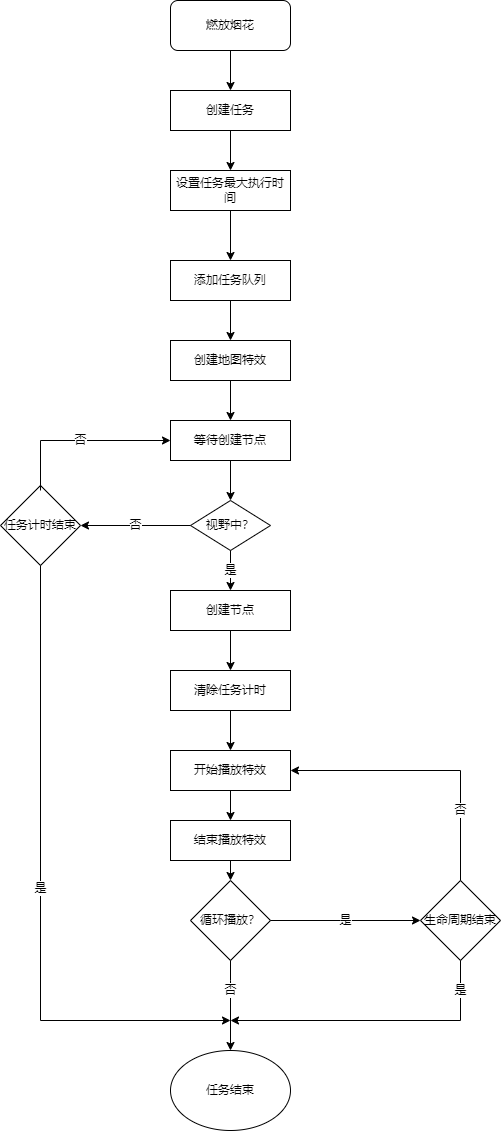

The diagram above was exported from draw.io. Its source (the exported page's mxGraphModel, read from the mxfile embedded in the PNG):
<mxGraphModel dx="1422" dy="738" grid="1" gridSize="10" guides="1" tooltips="1" connect="1" arrows="1" fold="1" page="1" pageScale="1" pageWidth="827" pageHeight="1169" math="0" shadow="0">
  <root>
    <mxCell id="WIyWlLk6GJQsqaUBKTNV-0" />
    <mxCell id="WIyWlLk6GJQsqaUBKTNV-1" parent="WIyWlLk6GJQsqaUBKTNV-0" />
    <mxCell id="I-ZUUoVDOmw8SWRHx47G-12" value="" style="edgeStyle=orthogonalEdgeStyle;rounded=0;orthogonalLoop=1;jettySize=auto;html=1;" edge="1" parent="WIyWlLk6GJQsqaUBKTNV-1" source="I-ZUUoVDOmw8SWRHx47G-0" target="I-ZUUoVDOmw8SWRHx47G-1">
      <mxGeometry relative="1" as="geometry" />
    </mxCell>
    <mxCell id="I-ZUUoVDOmw8SWRHx47G-0" value="燃放烟花" style="rounded=1;whiteSpace=wrap;html=1;" vertex="1" parent="WIyWlLk6GJQsqaUBKTNV-1">
      <mxGeometry x="330" y="20" width="120" height="50" as="geometry" />
    </mxCell>
    <mxCell id="I-ZUUoVDOmw8SWRHx47G-13" value="" style="edgeStyle=orthogonalEdgeStyle;rounded=0;orthogonalLoop=1;jettySize=auto;html=1;" edge="1" parent="WIyWlLk6GJQsqaUBKTNV-1" source="I-ZUUoVDOmw8SWRHx47G-1" target="I-ZUUoVDOmw8SWRHx47G-2">
      <mxGeometry relative="1" as="geometry" />
    </mxCell>
    <mxCell id="I-ZUUoVDOmw8SWRHx47G-1" value="创建任务" style="rounded=0;whiteSpace=wrap;html=1;" vertex="1" parent="WIyWlLk6GJQsqaUBKTNV-1">
      <mxGeometry x="330" y="110" width="120" height="40" as="geometry" />
    </mxCell>
    <mxCell id="I-ZUUoVDOmw8SWRHx47G-15" value="" style="edgeStyle=orthogonalEdgeStyle;rounded=0;orthogonalLoop=1;jettySize=auto;html=1;" edge="1" parent="WIyWlLk6GJQsqaUBKTNV-1" source="I-ZUUoVDOmw8SWRHx47G-2" target="I-ZUUoVDOmw8SWRHx47G-3">
      <mxGeometry relative="1" as="geometry" />
    </mxCell>
    <mxCell id="I-ZUUoVDOmw8SWRHx47G-2" value="设置任务最大执行时间" style="rounded=0;whiteSpace=wrap;html=1;" vertex="1" parent="WIyWlLk6GJQsqaUBKTNV-1">
      <mxGeometry x="330" y="190" width="120" height="40" as="geometry" />
    </mxCell>
    <mxCell id="I-ZUUoVDOmw8SWRHx47G-3" value="添加任务队列" style="rounded=0;whiteSpace=wrap;html=1;" vertex="1" parent="WIyWlLk6GJQsqaUBKTNV-1">
      <mxGeometry x="330" y="280" width="120" height="40" as="geometry" />
    </mxCell>
    <mxCell id="I-ZUUoVDOmw8SWRHx47G-4" value="任务结束" style="ellipse;whiteSpace=wrap;html=1;" vertex="1" parent="WIyWlLk6GJQsqaUBKTNV-1">
      <mxGeometry x="330" y="1070" width="120" height="80" as="geometry" />
    </mxCell>
    <mxCell id="I-ZUUoVDOmw8SWRHx47G-6" value="创建地图特效" style="rounded=0;whiteSpace=wrap;html=1;" vertex="1" parent="WIyWlLk6GJQsqaUBKTNV-1">
      <mxGeometry x="330" y="360" width="120" height="40" as="geometry" />
    </mxCell>
    <mxCell id="I-ZUUoVDOmw8SWRHx47G-8" value="生命周期结束" style="rhombus;whiteSpace=wrap;html=1;" vertex="1" parent="WIyWlLk6GJQsqaUBKTNV-1">
      <mxGeometry x="580" y="900" width="80" height="80" as="geometry" />
    </mxCell>
    <mxCell id="I-ZUUoVDOmw8SWRHx47G-11" value="" style="endArrow=classic;html=1;rounded=0;entryX=0.5;entryY=0;entryDx=0;entryDy=0;exitX=0.5;exitY=1;exitDx=0;exitDy=0;" edge="1" parent="WIyWlLk6GJQsqaUBKTNV-1" source="I-ZUUoVDOmw8SWRHx47G-3" target="I-ZUUoVDOmw8SWRHx47G-6">
      <mxGeometry width="50" height="50" relative="1" as="geometry">
        <mxPoint x="390" y="400" as="sourcePoint" />
        <mxPoint x="440" y="350" as="targetPoint" />
      </mxGeometry>
    </mxCell>
    <mxCell id="I-ZUUoVDOmw8SWRHx47G-19" value="" style="endArrow=classic;html=1;rounded=0;exitX=0.5;exitY=1;exitDx=0;exitDy=0;" edge="1" parent="WIyWlLk6GJQsqaUBKTNV-1" source="I-ZUUoVDOmw8SWRHx47G-6" target="I-ZUUoVDOmw8SWRHx47G-41">
      <mxGeometry width="50" height="50" relative="1" as="geometry">
        <mxPoint x="370" y="550" as="sourcePoint" />
        <mxPoint x="390" y="545" as="targetPoint" />
      </mxGeometry>
    </mxCell>
    <mxCell id="I-ZUUoVDOmw8SWRHx47G-41" value="等待创建节点" style="rounded=0;whiteSpace=wrap;html=1;" vertex="1" parent="WIyWlLk6GJQsqaUBKTNV-1">
      <mxGeometry x="330" y="440" width="120" height="40" as="geometry" />
    </mxCell>
    <mxCell id="I-ZUUoVDOmw8SWRHx47G-42" value="视野中？" style="rhombus;whiteSpace=wrap;html=1;" vertex="1" parent="WIyWlLk6GJQsqaUBKTNV-1">
      <mxGeometry x="350" y="520" width="80" height="50" as="geometry" />
    </mxCell>
    <mxCell id="I-ZUUoVDOmw8SWRHx47G-46" value="创建节点" style="rounded=0;whiteSpace=wrap;html=1;" vertex="1" parent="WIyWlLk6GJQsqaUBKTNV-1">
      <mxGeometry x="330" y="610" width="120" height="40" as="geometry" />
    </mxCell>
    <mxCell id="I-ZUUoVDOmw8SWRHx47G-48" value="清除任务计时" style="rounded=0;whiteSpace=wrap;html=1;" vertex="1" parent="WIyWlLk6GJQsqaUBKTNV-1">
      <mxGeometry x="330" y="690" width="120" height="40" as="geometry" />
    </mxCell>
    <mxCell id="I-ZUUoVDOmw8SWRHx47G-49" value="开始播放特效" style="rounded=0;whiteSpace=wrap;html=1;" vertex="1" parent="WIyWlLk6GJQsqaUBKTNV-1">
      <mxGeometry x="330" y="770" width="120" height="40" as="geometry" />
    </mxCell>
    <mxCell id="I-ZUUoVDOmw8SWRHx47G-50" value="结束播放特效" style="rounded=0;whiteSpace=wrap;html=1;" vertex="1" parent="WIyWlLk6GJQsqaUBKTNV-1">
      <mxGeometry x="330" y="840" width="120" height="40" as="geometry" />
    </mxCell>
    <mxCell id="I-ZUUoVDOmw8SWRHx47G-51" value="循环播放？" style="rhombus;whiteSpace=wrap;html=1;" vertex="1" parent="WIyWlLk6GJQsqaUBKTNV-1">
      <mxGeometry x="350" y="900" width="80" height="80" as="geometry" />
    </mxCell>
    <mxCell id="I-ZUUoVDOmw8SWRHx47G-68" value="" style="endArrow=classic;html=1;rounded=0;exitX=0.5;exitY=1;exitDx=0;exitDy=0;entryX=0.5;entryY=0;entryDx=0;entryDy=0;" edge="1" parent="WIyWlLk6GJQsqaUBKTNV-1" source="I-ZUUoVDOmw8SWRHx47G-46" target="I-ZUUoVDOmw8SWRHx47G-48">
      <mxGeometry width="50" height="50" relative="1" as="geometry">
        <mxPoint x="690" y="650" as="sourcePoint" />
        <mxPoint x="740" y="600" as="targetPoint" />
      </mxGeometry>
    </mxCell>
    <mxCell id="I-ZUUoVDOmw8SWRHx47G-69" value="" style="endArrow=classic;html=1;rounded=0;exitX=0.5;exitY=1;exitDx=0;exitDy=0;" edge="1" parent="WIyWlLk6GJQsqaUBKTNV-1" source="I-ZUUoVDOmw8SWRHx47G-48" target="I-ZUUoVDOmw8SWRHx47G-49">
      <mxGeometry width="50" height="50" relative="1" as="geometry">
        <mxPoint x="760" y="740" as="sourcePoint" />
        <mxPoint x="690" y="710" as="targetPoint" />
      </mxGeometry>
    </mxCell>
    <mxCell id="I-ZUUoVDOmw8SWRHx47G-73" value="" style="endArrow=classic;html=1;rounded=0;exitX=0.5;exitY=1;exitDx=0;exitDy=0;startArrow=none;" edge="1" parent="WIyWlLk6GJQsqaUBKTNV-1">
      <mxGeometry width="50" height="50" relative="1" as="geometry">
        <mxPoint x="530" y="630" as="sourcePoint" />
        <mxPoint x="530" y="630" as="targetPoint" />
      </mxGeometry>
    </mxCell>
    <mxCell id="I-ZUUoVDOmw8SWRHx47G-77" value="是" style="endArrow=classic;html=1;rounded=0;exitX=0.5;exitY=1;exitDx=0;exitDy=0;" edge="1" parent="WIyWlLk6GJQsqaUBKTNV-1" source="I-ZUUoVDOmw8SWRHx47G-42" target="I-ZUUoVDOmw8SWRHx47G-46">
      <mxGeometry width="50" height="50" relative="1" as="geometry">
        <mxPoint x="370" y="770" as="sourcePoint" />
        <mxPoint x="420" y="720" as="targetPoint" />
      </mxGeometry>
    </mxCell>
    <mxCell id="I-ZUUoVDOmw8SWRHx47G-79" value="" style="endArrow=classic;html=1;rounded=0;exitX=0.5;exitY=1;exitDx=0;exitDy=0;" edge="1" parent="WIyWlLk6GJQsqaUBKTNV-1" source="I-ZUUoVDOmw8SWRHx47G-41" target="I-ZUUoVDOmw8SWRHx47G-42">
      <mxGeometry width="50" height="50" relative="1" as="geometry">
        <mxPoint x="390" y="570" as="sourcePoint" />
        <mxPoint x="440" y="520" as="targetPoint" />
      </mxGeometry>
    </mxCell>
    <mxCell id="I-ZUUoVDOmw8SWRHx47G-80" style="edgeStyle=orthogonalEdgeStyle;rounded=0;orthogonalLoop=1;jettySize=auto;html=1;exitX=0.5;exitY=1;exitDx=0;exitDy=0;" edge="1" parent="WIyWlLk6GJQsqaUBKTNV-1" source="I-ZUUoVDOmw8SWRHx47G-49" target="I-ZUUoVDOmw8SWRHx47G-49">
      <mxGeometry relative="1" as="geometry" />
    </mxCell>
    <mxCell id="I-ZUUoVDOmw8SWRHx47G-82" value="" style="endArrow=classic;html=1;rounded=0;exitX=0.5;exitY=1;exitDx=0;exitDy=0;entryX=0.5;entryY=0;entryDx=0;entryDy=0;" edge="1" parent="WIyWlLk6GJQsqaUBKTNV-1" source="I-ZUUoVDOmw8SWRHx47G-49" target="I-ZUUoVDOmw8SWRHx47G-50">
      <mxGeometry width="50" height="50" relative="1" as="geometry">
        <mxPoint x="380" y="860" as="sourcePoint" />
        <mxPoint x="430" y="810" as="targetPoint" />
      </mxGeometry>
    </mxCell>
    <mxCell id="I-ZUUoVDOmw8SWRHx47G-83" value="" style="endArrow=classic;html=1;rounded=0;exitX=0.5;exitY=1;exitDx=0;exitDy=0;" edge="1" parent="WIyWlLk6GJQsqaUBKTNV-1" source="I-ZUUoVDOmw8SWRHx47G-50" target="I-ZUUoVDOmw8SWRHx47G-51">
      <mxGeometry width="50" height="50" relative="1" as="geometry">
        <mxPoint x="390" y="930" as="sourcePoint" />
        <mxPoint x="440" y="880" as="targetPoint" />
      </mxGeometry>
    </mxCell>
    <mxCell id="I-ZUUoVDOmw8SWRHx47G-84" value="否" style="endArrow=classic;html=1;rounded=0;exitX=0.5;exitY=1;exitDx=0;exitDy=0;entryX=0.5;entryY=0;entryDx=0;entryDy=0;" edge="1" parent="WIyWlLk6GJQsqaUBKTNV-1" source="I-ZUUoVDOmw8SWRHx47G-51" target="I-ZUUoVDOmw8SWRHx47G-4">
      <mxGeometry x="-0.3333" width="50" height="50" relative="1" as="geometry">
        <mxPoint x="400" y="990" as="sourcePoint" />
        <mxPoint x="450" y="940" as="targetPoint" />
        <Array as="points">
          <mxPoint x="390" y="1000" />
        </Array>
        <mxPoint as="offset" />
      </mxGeometry>
    </mxCell>
    <mxCell id="I-ZUUoVDOmw8SWRHx47G-85" value="是" style="endArrow=classic;html=1;rounded=0;exitX=1;exitY=0.5;exitDx=0;exitDy=0;entryX=0;entryY=0.5;entryDx=0;entryDy=0;" edge="1" parent="WIyWlLk6GJQsqaUBKTNV-1" source="I-ZUUoVDOmw8SWRHx47G-51" target="I-ZUUoVDOmw8SWRHx47G-8">
      <mxGeometry width="50" height="50" relative="1" as="geometry">
        <mxPoint x="430" y="970" as="sourcePoint" />
        <mxPoint x="480" y="920" as="targetPoint" />
      </mxGeometry>
    </mxCell>
    <mxCell id="I-ZUUoVDOmw8SWRHx47G-86" value="是" style="edgeStyle=elbowEdgeStyle;elbow=horizontal;endArrow=classic;html=1;rounded=0;exitX=0.5;exitY=1;exitDx=0;exitDy=0;" edge="1" parent="WIyWlLk6GJQsqaUBKTNV-1" source="I-ZUUoVDOmw8SWRHx47G-8">
      <mxGeometry x="-0.7931" width="50" height="50" relative="1" as="geometry">
        <mxPoint x="630" y="1110" as="sourcePoint" />
        <mxPoint x="390" y="1040" as="targetPoint" />
        <Array as="points">
          <mxPoint x="620" y="1050" />
        </Array>
        <mxPoint as="offset" />
      </mxGeometry>
    </mxCell>
    <mxCell id="I-ZUUoVDOmw8SWRHx47G-87" value="否" style="edgeStyle=elbowEdgeStyle;elbow=horizontal;endArrow=classic;html=1;rounded=0;entryX=1;entryY=0.5;entryDx=0;entryDy=0;exitX=0.5;exitY=0;exitDx=0;exitDy=0;" edge="1" parent="WIyWlLk6GJQsqaUBKTNV-1" source="I-ZUUoVDOmw8SWRHx47G-8" target="I-ZUUoVDOmw8SWRHx47G-49">
      <mxGeometry x="-0.5" width="50" height="50" relative="1" as="geometry">
        <mxPoint x="520" y="840" as="sourcePoint" />
        <mxPoint x="570" y="790" as="targetPoint" />
        <Array as="points">
          <mxPoint x="620" y="840" />
        </Array>
        <mxPoint as="offset" />
      </mxGeometry>
    </mxCell>
    <mxCell id="I-ZUUoVDOmw8SWRHx47G-88" value="任务计时结束" style="rhombus;whiteSpace=wrap;html=1;" vertex="1" parent="WIyWlLk6GJQsqaUBKTNV-1">
      <mxGeometry x="160" y="505" width="80" height="80" as="geometry" />
    </mxCell>
    <mxCell id="I-ZUUoVDOmw8SWRHx47G-89" value="否" style="endArrow=classic;html=1;rounded=0;exitX=0;exitY=0.5;exitDx=0;exitDy=0;entryX=1;entryY=0.5;entryDx=0;entryDy=0;" edge="1" parent="WIyWlLk6GJQsqaUBKTNV-1" source="I-ZUUoVDOmw8SWRHx47G-42" target="I-ZUUoVDOmw8SWRHx47G-88">
      <mxGeometry width="50" height="50" relative="1" as="geometry">
        <mxPoint x="240" y="590" as="sourcePoint" />
        <mxPoint x="290" y="540" as="targetPoint" />
        <Array as="points">
          <mxPoint x="300" y="545" />
        </Array>
      </mxGeometry>
    </mxCell>
    <mxCell id="I-ZUUoVDOmw8SWRHx47G-90" value="是" style="edgeStyle=elbowEdgeStyle;elbow=horizontal;endArrow=classic;html=1;rounded=0;exitX=0.5;exitY=1;exitDx=0;exitDy=0;" edge="1" parent="WIyWlLk6GJQsqaUBKTNV-1" source="I-ZUUoVDOmw8SWRHx47G-88">
      <mxGeometry width="50" height="50" relative="1" as="geometry">
        <mxPoint x="190" y="910" as="sourcePoint" />
        <mxPoint x="390" y="1040" as="targetPoint" />
        <Array as="points">
          <mxPoint x="200" y="860" />
        </Array>
      </mxGeometry>
    </mxCell>
    <mxCell id="I-ZUUoVDOmw8SWRHx47G-91" value="否" style="edgeStyle=elbowEdgeStyle;elbow=horizontal;endArrow=classic;html=1;rounded=0;entryX=0;entryY=0.5;entryDx=0;entryDy=0;" edge="1" parent="WIyWlLk6GJQsqaUBKTNV-1" target="I-ZUUoVDOmw8SWRHx47G-41">
      <mxGeometry width="50" height="50" relative="1" as="geometry">
        <mxPoint x="200" y="510" as="sourcePoint" />
        <mxPoint x="250" y="460" as="targetPoint" />
        <Array as="points">
          <mxPoint x="200" y="480" />
        </Array>
      </mxGeometry>
    </mxCell>
  </root>
</mxGraphModel>